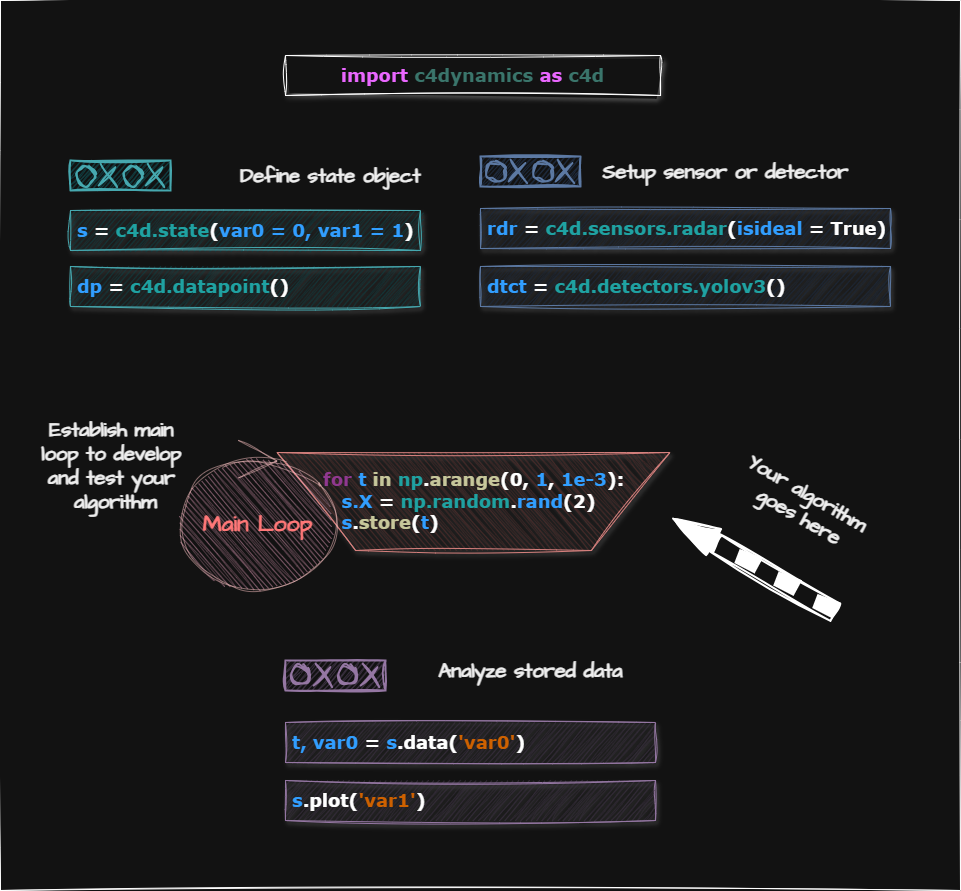

The diagram above was exported from draw.io. Its source (the exported page's mxGraphModel, read from the mxfile embedded in the PNG):
<mxGraphModel dx="3634" dy="1596" grid="1" gridSize="10" guides="1" tooltips="1" connect="1" arrows="1" fold="1" page="1" pageScale="1" pageWidth="1100" pageHeight="850" background="none" math="0" shadow="0">
  <root>
    <mxCell id="0" />
    <mxCell id="1" parent="0" />
    <mxCell id="GL0DRrH0C33-__dsHgLW-2" value="" style="rounded=0;whiteSpace=wrap;html=1;sketch=1;hachureGap=4;jiggle=2;curveFitting=1;fontFamily=Architects Daughter;fontSource=https%3A%2F%2Ffonts.googleapis.com%2Fcss%3Ffamily%3DArchitects%2BDaughter;fillColor=none;" parent="1" vertex="1">
      <mxGeometry x="-2130" y="-810" width="960" height="890" as="geometry" />
    </mxCell>
    <mxCell id="YzTPzItSfzdqRiAjuQ3A-40" value="&lt;font color=&quot;#007fff&quot;&gt;s&lt;/font&gt; =&lt;font color=&quot;#009999&quot;&gt; c4d.state&lt;/font&gt;(&lt;font color=&quot;#007fff&quot;&gt;var0 = 0, var1 = 1&lt;/font&gt;)" style="whiteSpace=wrap;html=1;rounded=0;shadow=1;labelBackgroundColor=none;strokeWidth=1;fontFamily=Verdana;fontSize=18;align=left;sketch=1;curveFitting=1;jiggle=2;fillColor=#b0e3e6;strokeColor=#0e8088;spacingLeft=5;fontStyle=1" parent="1" vertex="1">
      <mxGeometry x="-2060" y="-600" width="350" height="40" as="geometry" />
    </mxCell>
    <mxCell id="V1APWjq3jfgH57xGKZNi-1" value="&lt;font color=&quot;#007fff&quot;&gt;dp&lt;/font&gt; = &lt;font color=&quot;#009999&quot;&gt;c4d.datapoint&lt;/font&gt;()" style="whiteSpace=wrap;html=1;rounded=0;shadow=1;labelBackgroundColor=none;strokeWidth=1;fontFamily=Verdana;fontSize=18;align=left;sketch=1;curveFitting=1;jiggle=2;fillColor=#b0e3e6;strokeColor=#0e8088;spacingLeft=5;fontStyle=1" parent="1" vertex="1">
      <mxGeometry x="-2060" y="-544" width="350" height="40" as="geometry" />
    </mxCell>
    <mxCell id="V1APWjq3jfgH57xGKZNi-2" value="&lt;font color=&quot;#007fff&quot;&gt;rdr &lt;/font&gt;= &lt;font color=&quot;#009999&quot;&gt;c4d.sensors.radar&lt;/font&gt;(&lt;font color=&quot;#007fff&quot;&gt;isideal &lt;/font&gt;= True)" style="whiteSpace=wrap;html=1;rounded=0;shadow=1;labelBackgroundColor=none;strokeWidth=1;fontFamily=Verdana;fontSize=18;align=left;sketch=1;curveFitting=1;jiggle=2;fillColor=#dae8fc;strokeColor=#6c8ebf;spacingLeft=5;fontStyle=1" parent="1" vertex="1">
      <mxGeometry x="-1650" y="-602" width="410" height="40" as="geometry" />
    </mxCell>
    <mxCell id="V1APWjq3jfgH57xGKZNi-3" value="&lt;font color=&quot;#007fff&quot;&gt;dtct &lt;/font&gt;= &lt;font color=&quot;#009999&quot;&gt;c4d.detectors.yolov3&lt;/font&gt;()" style="whiteSpace=wrap;html=1;rounded=0;shadow=1;labelBackgroundColor=none;strokeWidth=1;fontFamily=Verdana;fontSize=18;align=left;sketch=1;curveFitting=1;jiggle=2;fillColor=#dae8fc;strokeColor=#6c8ebf;spacingLeft=5;fontStyle=1" parent="1" vertex="1">
      <mxGeometry x="-1650" y="-544" width="410" height="40" as="geometry" />
    </mxCell>
    <mxCell id="V1APWjq3jfgH57xGKZNi-8" value="" style="verticalLabelPosition=bottom;html=1;verticalAlign=top;strokeWidth=2;shape=mxgraph.lean_mapping.load_leveling;sketch=1;hachureGap=4;jiggle=2;curveFitting=1;fontFamily=Architects Daughter;fontSource=https%3A%2F%2Ffonts.googleapis.com%2Fcss%3Ffamily%3DArchitects%2BDaughter;fillColor=#b0e3e6;strokeColor=#0e8088;" parent="1" vertex="1">
      <mxGeometry x="-2060" y="-650" width="100" height="30" as="geometry" />
    </mxCell>
    <mxCell id="V1APWjq3jfgH57xGKZNi-9" value="" style="verticalLabelPosition=bottom;html=1;verticalAlign=top;strokeWidth=2;shape=mxgraph.lean_mapping.load_leveling;sketch=1;hachureGap=4;jiggle=2;curveFitting=1;fontFamily=Architects Daughter;fontSource=https%3A%2F%2Ffonts.googleapis.com%2Fcss%3Ffamily%3DArchitects%2BDaughter;fillColor=#dae8fc;strokeColor=#6c8ebf;" parent="1" vertex="1">
      <mxGeometry x="-1650" y="-654" width="100" height="30" as="geometry" />
    </mxCell>
    <mxCell id="V1APWjq3jfgH57xGKZNi-10" value="" style="verticalLabelPosition=bottom;html=1;verticalAlign=top;strokeWidth=2;shape=mxgraph.lean_mapping.push_arrow;sketch=1;hachureGap=4;jiggle=2;curveFitting=1;fontFamily=Architects Daughter;fontSource=https%3A%2F%2Ffonts.googleapis.com%2Fcss%3Ffamily%3DArchitects%2BDaughter;rotation=-150;" parent="1" vertex="1">
      <mxGeometry x="-1470" y="-260" width="187.43" height="30" as="geometry" />
    </mxCell>
    <mxCell id="V1APWjq3jfgH57xGKZNi-11" value="&lt;font color=&quot;#007fff&quot;&gt;t, var0&lt;/font&gt; = &lt;font color=&quot;#007fff&quot;&gt;s&lt;/font&gt;.data(&lt;font color=&quot;#ff8000&quot;&gt;'var0'&lt;/font&gt;)" style="whiteSpace=wrap;html=1;rounded=0;shadow=1;labelBackgroundColor=none;strokeWidth=1;fontFamily=Verdana;fontSize=18;align=left;sketch=1;curveFitting=1;jiggle=2;fillColor=#e1d5e7;strokeColor=#9673a6;spacingLeft=5;fontStyle=1" parent="1" vertex="1">
      <mxGeometry x="-1845" y="-88" width="370" height="40" as="geometry" />
    </mxCell>
    <mxCell id="V1APWjq3jfgH57xGKZNi-12" value="&lt;font color=&quot;#007fff&quot;&gt;s&lt;/font&gt;.plot(&lt;font color=&quot;#ff8000&quot;&gt;'var1'&lt;/font&gt;)" style="whiteSpace=wrap;html=1;rounded=0;shadow=1;labelBackgroundColor=none;strokeWidth=1;fontFamily=Verdana;fontSize=18;align=left;sketch=1;curveFitting=1;jiggle=2;fillColor=#e1d5e7;strokeColor=#9673a6;spacingLeft=5;fontStyle=1" parent="1" vertex="1">
      <mxGeometry x="-1845" y="-30" width="370" height="40" as="geometry" />
    </mxCell>
    <mxCell id="V1APWjq3jfgH57xGKZNi-13" value="" style="verticalLabelPosition=bottom;html=1;verticalAlign=top;strokeWidth=2;shape=mxgraph.lean_mapping.load_leveling;sketch=1;hachureGap=4;jiggle=2;curveFitting=1;fontFamily=Architects Daughter;fontSource=https%3A%2F%2Ffonts.googleapis.com%2Fcss%3Ffamily%3DArchitects%2BDaughter;fillColor=#e1d5e7;strokeColor=#9673a6;" parent="1" vertex="1">
      <mxGeometry x="-1845" y="-150" width="100" height="30" as="geometry" />
    </mxCell>
    <mxCell id="V1APWjq3jfgH57xGKZNi-15" value="Your algorithm&amp;nbsp;&lt;div&gt;goes here&lt;/div&gt;" style="text;html=1;align=center;verticalAlign=middle;resizable=1;points=[];autosize=1;strokeColor=none;fillColor=none;fontFamily=Architects Daughter;fontSource=https%3A%2F%2Ffonts.googleapis.com%2Fcss%3Ffamily%3DArchitects%2BDaughter;fontColor=#000000;fontSize=20;fontStyle=1;rotation=30;" parent="1" vertex="1">
      <mxGeometry x="-1410" y="-335" width="170" height="60" as="geometry" />
    </mxCell>
    <mxCell id="V1APWjq3jfgH57xGKZNi-16" value="Establish main&amp;nbsp;&lt;div&gt;loop to develop&amp;nbsp;&lt;/div&gt;&lt;div&gt;and test your&amp;nbsp;&lt;/div&gt;&lt;div&gt;algorithm&lt;/div&gt;" style="text;html=1;align=center;verticalAlign=middle;resizable=0;points=[];autosize=1;strokeColor=none;fillColor=none;fontFamily=Architects Daughter;fontSource=https%3A%2F%2Ffonts.googleapis.com%2Fcss%3Ffamily%3DArchitects%2BDaughter;fontColor=#000000;fontSize=20;fontStyle=1" parent="1" vertex="1">
      <mxGeometry x="-2100" y="-400" width="170" height="110" as="geometry" />
    </mxCell>
    <mxCell id="V1APWjq3jfgH57xGKZNi-20" value="Analyze stored data" style="text;html=1;align=center;verticalAlign=middle;resizable=0;points=[];autosize=1;strokeColor=none;fillColor=none;fontFamily=Architects Daughter;fontSource=https%3A%2F%2Ffonts.googleapis.com%2Fcss%3Ffamily%3DArchitects%2BDaughter;fontColor=#000000;fontSize=20;fontStyle=1" parent="1" vertex="1">
      <mxGeometry x="-1705" y="-160" width="210" height="40" as="geometry" />
    </mxCell>
    <mxCell id="V1APWjq3jfgH57xGKZNi-21" value="Define state object" style="text;html=1;align=center;verticalAlign=middle;resizable=0;points=[];autosize=1;strokeColor=none;fillColor=none;fontFamily=Architects Daughter;fontSource=https%3A%2F%2Ffonts.googleapis.com%2Fcss%3Ffamily%3DArchitects%2BDaughter;fontColor=#000000;fontSize=20;fontStyle=1" parent="1" vertex="1">
      <mxGeometry x="-1900" y="-655" width="200" height="40" as="geometry" />
    </mxCell>
    <mxCell id="V1APWjq3jfgH57xGKZNi-22" value="Setup sensor or detector" style="text;html=1;align=center;verticalAlign=middle;resizable=0;points=[];autosize=1;strokeColor=none;fillColor=none;fontFamily=Architects Daughter;fontSource=https%3A%2F%2Ffonts.googleapis.com%2Fcss%3Ffamily%3DArchitects%2BDaughter;fontColor=#000000;fontSize=20;fontStyle=1" parent="1" vertex="1">
      <mxGeometry x="-1540" y="-659" width="270" height="40" as="geometry" />
    </mxCell>
    <mxCell id="GL0DRrH0C33-__dsHgLW-1" value="&lt;font color=&quot;#d940ff&quot;&gt;import &lt;/font&gt;&lt;font color=&quot;#67ab9f&quot;&gt;c4dynamics &lt;/font&gt;&lt;font color=&quot;#d940ff&quot;&gt;as &lt;/font&gt;&lt;font color=&quot;#67ab9f&quot;&gt;c4d&lt;/font&gt;" style="whiteSpace=wrap;html=1;rounded=0;shadow=1;labelBackgroundColor=none;strokeWidth=1;fontFamily=Verdana;fontSize=18;align=center;sketch=1;curveFitting=1;jiggle=2;fontStyle=1" parent="1" vertex="1">
      <mxGeometry x="-1845" y="-755" width="375" height="40" as="geometry" />
    </mxCell>
    <mxCell id="YzTPzItSfzdqRiAjuQ3A-13" value="&lt;div style=&quot;text-align: left;&quot;&gt;&lt;span style=&quot;background-color: initial;&quot;&gt;&lt;b&gt;&lt;font color=&quot;#ff99ff&quot;&gt;for &lt;/font&gt;&lt;font color=&quot;#007fff&quot;&gt;t &lt;/font&gt;&lt;font color=&quot;#333300&quot;&gt;in &lt;/font&gt;&lt;font color=&quot;#009999&quot;&gt;np&lt;/font&gt;.&lt;font color=&quot;#333300&quot;&gt;arange&lt;/font&gt;(0, &lt;font color=&quot;#007fff&quot;&gt;1&lt;/font&gt;, &lt;font color=&quot;#007fff&quot;&gt;1e-3&lt;/font&gt;):&lt;/b&gt;&lt;/span&gt;&lt;/div&gt;&lt;div style=&quot;text-align: left;&quot;&gt;&lt;span style=&quot;background-color: initial;&quot;&gt;&lt;b&gt;&amp;nbsp; &amp;nbsp;&lt;font color=&quot;#007fff&quot;&gt;s.X&lt;/font&gt; = &lt;font color=&quot;#009999&quot;&gt;np.random&lt;/font&gt;.&lt;font color=&quot;#007fff&quot;&gt;rand&lt;/font&gt;(2)&lt;/b&gt;&lt;/span&gt;&lt;/div&gt;&lt;div style=&quot;text-align: left;&quot;&gt;&lt;/div&gt;&lt;div style=&quot;text-align: left;&quot;&gt;&lt;b&gt;&amp;nbsp; &amp;nbsp;&lt;font color=&quot;#007fff&quot;&gt;s&lt;/font&gt;.&lt;font color=&quot;#333300&quot;&gt;store&lt;/font&gt;(&lt;font color=&quot;#007fff&quot;&gt;t&lt;/font&gt;)&lt;/b&gt;&lt;/div&gt;" style="shape=trapezoid;whiteSpace=wrap;html=1;rounded=0;shadow=1;labelBackgroundColor=none;strokeWidth=1;fontFamily=Verdana;fontSize=18;align=center;flipV=1;sketch=1;curveFitting=1;jiggle=2;fillColor=#f8cecc;strokeColor=#b85450;" parent="1" vertex="1">
      <mxGeometry x="-1853.5" y="-358" width="393" height="98" as="geometry" />
    </mxCell>
    <mxCell id="V1APWjq3jfgH57xGKZNi-6" value="&lt;font color=&quot;#ff3333&quot;&gt;Main Loop&lt;/font&gt;" style="ellipse;shape=umlControl;whiteSpace=wrap;html=1;sketch=1;hachureGap=4;jiggle=2;curveFitting=1;fontFamily=Architects Daughter;fontSource=https%3A%2F%2Ffonts.googleapis.com%2Fcss%3Ffamily%3DArchitects%2BDaughter;fontSize=23;flipH=1;fillColor=#a20025;strokeColor=#6F0000;fontColor=#ffffff;fontStyle=1;opacity=50;" parent="1" vertex="1">
      <mxGeometry x="-1950" y="-370" width="154.5" height="150" as="geometry" />
    </mxCell>
  </root>
</mxGraphModel>